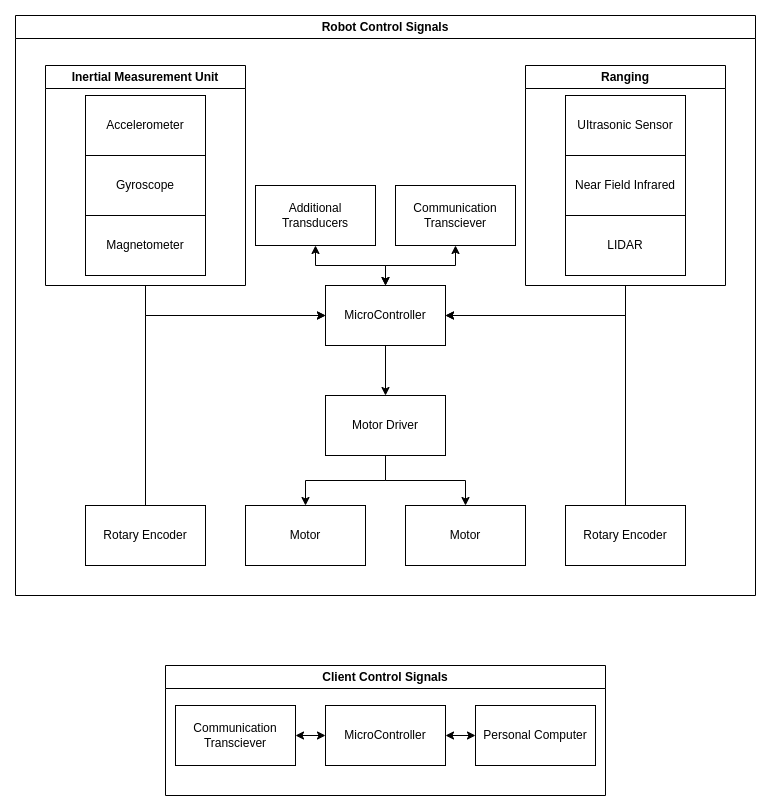

The diagram above was exported from draw.io. Its source (the exported page's mxGraphModel, read from the mxfile embedded in the PNG):
<mxGraphModel dx="2462" dy="1003" grid="1" gridSize="10" guides="1" tooltips="1" connect="1" arrows="1" fold="1" page="1" pageScale="1" pageWidth="850" pageHeight="1100" math="0" shadow="0">
  <root>
    <mxCell id="0" />
    <mxCell id="1" parent="0" />
    <mxCell id="tV1nf71V3TujBMHyTpnP-17" style="edgeStyle=orthogonalEdgeStyle;rounded=0;orthogonalLoop=1;jettySize=auto;html=1;exitX=0.5;exitY=1;exitDx=0;exitDy=0;entryX=0.5;entryY=0;entryDx=0;entryDy=0;" edge="1" parent="1" source="tV1nf71V3TujBMHyTpnP-2" target="tV1nf71V3TujBMHyTpnP-3">
      <mxGeometry relative="1" as="geometry" />
    </mxCell>
    <mxCell id="tV1nf71V3TujBMHyTpnP-2" value="MicroController" style="rounded=0;whiteSpace=wrap;html=1;" vertex="1" parent="1">
      <mxGeometry x="350" y="310" width="120" height="60" as="geometry" />
    </mxCell>
    <mxCell id="tV1nf71V3TujBMHyTpnP-15" style="edgeStyle=orthogonalEdgeStyle;rounded=0;orthogonalLoop=1;jettySize=auto;html=1;exitX=0.5;exitY=1;exitDx=0;exitDy=0;entryX=0.5;entryY=0;entryDx=0;entryDy=0;" edge="1" parent="1" source="tV1nf71V3TujBMHyTpnP-3" target="tV1nf71V3TujBMHyTpnP-5">
      <mxGeometry relative="1" as="geometry" />
    </mxCell>
    <mxCell id="tV1nf71V3TujBMHyTpnP-16" style="edgeStyle=orthogonalEdgeStyle;rounded=0;orthogonalLoop=1;jettySize=auto;html=1;exitX=0.5;exitY=1;exitDx=0;exitDy=0;entryX=0.5;entryY=0;entryDx=0;entryDy=0;" edge="1" parent="1" source="tV1nf71V3TujBMHyTpnP-3" target="tV1nf71V3TujBMHyTpnP-4">
      <mxGeometry relative="1" as="geometry" />
    </mxCell>
    <mxCell id="tV1nf71V3TujBMHyTpnP-3" value="Motor Driver" style="rounded=0;whiteSpace=wrap;html=1;" vertex="1" parent="1">
      <mxGeometry x="350" y="420" width="120" height="60" as="geometry" />
    </mxCell>
    <mxCell id="tV1nf71V3TujBMHyTpnP-4" value="Motor" style="rounded=0;whiteSpace=wrap;html=1;" vertex="1" parent="1">
      <mxGeometry x="430" y="530" width="120" height="60" as="geometry" />
    </mxCell>
    <mxCell id="tV1nf71V3TujBMHyTpnP-5" value="Motor" style="rounded=0;whiteSpace=wrap;html=1;" vertex="1" parent="1">
      <mxGeometry x="270" y="530" width="120" height="60" as="geometry" />
    </mxCell>
    <mxCell id="tV1nf71V3TujBMHyTpnP-20" style="edgeStyle=orthogonalEdgeStyle;rounded=0;orthogonalLoop=1;jettySize=auto;html=1;exitX=0.5;exitY=0;exitDx=0;exitDy=0;entryX=1;entryY=0.5;entryDx=0;entryDy=0;" edge="1" parent="1" source="tV1nf71V3TujBMHyTpnP-9" target="tV1nf71V3TujBMHyTpnP-2">
      <mxGeometry relative="1" as="geometry" />
    </mxCell>
    <mxCell id="tV1nf71V3TujBMHyTpnP-9" value="Rotary Encoder" style="rounded=0;whiteSpace=wrap;html=1;" vertex="1" parent="1">
      <mxGeometry x="590" y="530" width="120" height="60" as="geometry" />
    </mxCell>
    <mxCell id="tV1nf71V3TujBMHyTpnP-21" style="edgeStyle=orthogonalEdgeStyle;rounded=0;orthogonalLoop=1;jettySize=auto;html=1;exitX=0.5;exitY=1;exitDx=0;exitDy=0;entryX=0;entryY=0.5;entryDx=0;entryDy=0;" edge="1" parent="1" source="tV1nf71V3TujBMHyTpnP-11" target="tV1nf71V3TujBMHyTpnP-2">
      <mxGeometry relative="1" as="geometry" />
    </mxCell>
    <mxCell id="tV1nf71V3TujBMHyTpnP-11" value="Inertial Measurement Unit" style="swimlane;whiteSpace=wrap;html=1;" vertex="1" parent="1">
      <mxGeometry x="70" y="90" width="200" height="220" as="geometry" />
    </mxCell>
    <mxCell id="tV1nf71V3TujBMHyTpnP-12" value="Accelerometer" style="rounded=0;whiteSpace=wrap;html=1;" vertex="1" parent="tV1nf71V3TujBMHyTpnP-11">
      <mxGeometry x="40" y="30" width="120" height="60" as="geometry" />
    </mxCell>
    <mxCell id="tV1nf71V3TujBMHyTpnP-13" value="Gyroscope" style="rounded=0;whiteSpace=wrap;html=1;" vertex="1" parent="tV1nf71V3TujBMHyTpnP-11">
      <mxGeometry x="40" y="90" width="120" height="60" as="geometry" />
    </mxCell>
    <mxCell id="tV1nf71V3TujBMHyTpnP-14" value="Magnetometer" style="rounded=0;whiteSpace=wrap;html=1;" vertex="1" parent="tV1nf71V3TujBMHyTpnP-11">
      <mxGeometry x="40" y="150" width="120" height="60" as="geometry" />
    </mxCell>
    <mxCell id="tV1nf71V3TujBMHyTpnP-19" style="edgeStyle=orthogonalEdgeStyle;rounded=0;orthogonalLoop=1;jettySize=auto;html=1;exitX=0.5;exitY=0;exitDx=0;exitDy=0;entryX=0;entryY=0.5;entryDx=0;entryDy=0;" edge="1" parent="1" source="tV1nf71V3TujBMHyTpnP-18" target="tV1nf71V3TujBMHyTpnP-2">
      <mxGeometry relative="1" as="geometry" />
    </mxCell>
    <mxCell id="tV1nf71V3TujBMHyTpnP-18" value="Rotary Encoder" style="rounded=0;whiteSpace=wrap;html=1;" vertex="1" parent="1">
      <mxGeometry x="110" y="530" width="120" height="60" as="geometry" />
    </mxCell>
    <mxCell id="tV1nf71V3TujBMHyTpnP-26" style="edgeStyle=orthogonalEdgeStyle;rounded=0;orthogonalLoop=1;jettySize=auto;html=1;exitX=0.5;exitY=1;exitDx=0;exitDy=0;entryX=1;entryY=0.5;entryDx=0;entryDy=0;" edge="1" parent="1" source="tV1nf71V3TujBMHyTpnP-22" target="tV1nf71V3TujBMHyTpnP-2">
      <mxGeometry relative="1" as="geometry" />
    </mxCell>
    <mxCell id="tV1nf71V3TujBMHyTpnP-22" value="Ranging" style="swimlane;whiteSpace=wrap;html=1;" vertex="1" parent="1">
      <mxGeometry x="550" y="90" width="200" height="220" as="geometry" />
    </mxCell>
    <mxCell id="tV1nf71V3TujBMHyTpnP-23" value="UItrasonic Sensor" style="rounded=0;whiteSpace=wrap;html=1;" vertex="1" parent="tV1nf71V3TujBMHyTpnP-22">
      <mxGeometry x="40" y="30" width="120" height="60" as="geometry" />
    </mxCell>
    <mxCell id="tV1nf71V3TujBMHyTpnP-24" value="Near Field Infrared" style="rounded=0;whiteSpace=wrap;html=1;" vertex="1" parent="tV1nf71V3TujBMHyTpnP-22">
      <mxGeometry x="40" y="90" width="120" height="60" as="geometry" />
    </mxCell>
    <mxCell id="tV1nf71V3TujBMHyTpnP-25" value="LIDAR" style="rounded=0;whiteSpace=wrap;html=1;" vertex="1" parent="tV1nf71V3TujBMHyTpnP-22">
      <mxGeometry x="40" y="150" width="120" height="60" as="geometry" />
    </mxCell>
    <mxCell id="tV1nf71V3TujBMHyTpnP-29" style="edgeStyle=orthogonalEdgeStyle;rounded=0;orthogonalLoop=1;jettySize=auto;html=1;exitX=0.5;exitY=1;exitDx=0;exitDy=0;entryX=0.5;entryY=0;entryDx=0;entryDy=0;startArrow=classic;startFill=1;" edge="1" parent="1" source="tV1nf71V3TujBMHyTpnP-27" target="tV1nf71V3TujBMHyTpnP-2">
      <mxGeometry relative="1" as="geometry" />
    </mxCell>
    <mxCell id="tV1nf71V3TujBMHyTpnP-27" value="Additional Transducers" style="rounded=0;whiteSpace=wrap;html=1;" vertex="1" parent="1">
      <mxGeometry x="280" y="210" width="120" height="60" as="geometry" />
    </mxCell>
    <mxCell id="tV1nf71V3TujBMHyTpnP-30" style="edgeStyle=orthogonalEdgeStyle;rounded=0;orthogonalLoop=1;jettySize=auto;html=1;exitX=0.5;exitY=1;exitDx=0;exitDy=0;entryX=0.5;entryY=0;entryDx=0;entryDy=0;startArrow=classic;startFill=1;" edge="1" parent="1" source="tV1nf71V3TujBMHyTpnP-28" target="tV1nf71V3TujBMHyTpnP-2">
      <mxGeometry relative="1" as="geometry" />
    </mxCell>
    <mxCell id="tV1nf71V3TujBMHyTpnP-28" value="Communication Transciever" style="rounded=0;whiteSpace=wrap;html=1;" vertex="1" parent="1">
      <mxGeometry x="420" y="210" width="120" height="60" as="geometry" />
    </mxCell>
    <mxCell id="tV1nf71V3TujBMHyTpnP-36" value="" style="edgeStyle=orthogonalEdgeStyle;rounded=0;orthogonalLoop=1;jettySize=auto;html=1;startArrow=classic;startFill=1;" edge="1" parent="1" source="tV1nf71V3TujBMHyTpnP-32" target="tV1nf71V3TujBMHyTpnP-34">
      <mxGeometry relative="1" as="geometry" />
    </mxCell>
    <mxCell id="tV1nf71V3TujBMHyTpnP-32" value="MicroController" style="rounded=0;whiteSpace=wrap;html=1;" vertex="1" parent="1">
      <mxGeometry x="350" y="730" width="120" height="60" as="geometry" />
    </mxCell>
    <mxCell id="tV1nf71V3TujBMHyTpnP-35" value="" style="edgeStyle=orthogonalEdgeStyle;rounded=0;orthogonalLoop=1;jettySize=auto;html=1;startArrow=classic;startFill=1;" edge="1" parent="1" source="tV1nf71V3TujBMHyTpnP-33" target="tV1nf71V3TujBMHyTpnP-32">
      <mxGeometry relative="1" as="geometry" />
    </mxCell>
    <mxCell id="tV1nf71V3TujBMHyTpnP-33" value="Communication Transciever" style="rounded=0;whiteSpace=wrap;html=1;" vertex="1" parent="1">
      <mxGeometry x="200" y="730" width="120" height="60" as="geometry" />
    </mxCell>
    <mxCell id="tV1nf71V3TujBMHyTpnP-34" value="Personal Computer" style="rounded=0;whiteSpace=wrap;html=1;" vertex="1" parent="1">
      <mxGeometry x="500" y="730" width="120" height="60" as="geometry" />
    </mxCell>
    <mxCell id="tV1nf71V3TujBMHyTpnP-37" value="Robot Control Signals" style="swimlane;whiteSpace=wrap;html=1;" vertex="1" parent="1">
      <mxGeometry x="40" y="40" width="740" height="580" as="geometry" />
    </mxCell>
    <mxCell id="tV1nf71V3TujBMHyTpnP-38" value="Client Control Signals" style="swimlane;whiteSpace=wrap;html=1;" vertex="1" parent="1">
      <mxGeometry x="190" y="690" width="440" height="130" as="geometry" />
    </mxCell>
  </root>
</mxGraphModel>